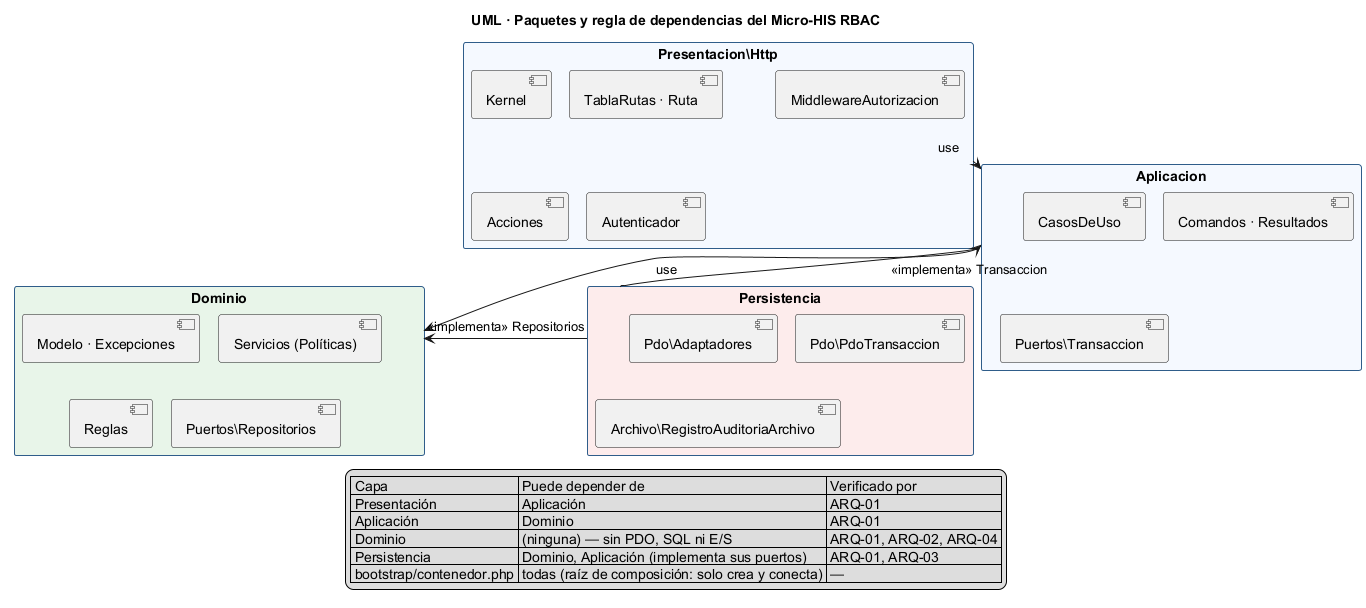

The diagram above was rendered by PlantUML. Its source (embedded in the PNG):
@startuml semana-03-paquetes-dependencias
!pragma layout smetana
title UML · Paquetes y regla de dependencias del Micro-HIS RBAC
skinparam packageStyle rectangle
skinparam package {
  BackgroundColor #F5F9FF
  BorderColor #2F5D8A
}
top to bottom direction

package "Presentacion\\Http" as Pres {
  [Kernel] as K
  [TablaRutas · Ruta] as R
  [MiddlewareAutorizacion] as MW
  [Acciones] as AC
  [Autenticador] as AU
}

package "Aplicacion" as Apl {
  [CasosDeUso] as UC
  [Comandos · Resultados] as CR
  [Puertos\\Transaccion] as TX
}

package "Dominio" as Dom #E8F5E9 {
  [Modelo · Excepciones] as MO
  [Servicios (Políticas)] as POL
  [Reglas] as RE
  [Puertos\\Repositorios] as PR
}

package "Persistencia" as Per #FDECEC {
  [Pdo\\Adaptadores] as PDO
  [Pdo\\PdoTransaccion] as PTX
  [Archivo\\RegistroAuditoriaArchivo] as ARC
}

Pres -down-> Apl : «use»
Apl -down-> Dom : «use»
Per -left-> Dom : «implementa» Repositorios
Per -up-> Apl : «implementa» Transaccion

legend bottom
  | Capa | Puede depender de | Verificado por |
  | Presentación | Aplicación | ARQ-01 |
  | Aplicación | Dominio | ARQ-01 |
  | Dominio | (ninguna) — sin PDO, SQL ni E/S | ARQ-01, ARQ-02, ARQ-04 |
  | Persistencia | Dominio, Aplicación (implementa sus puertos) | ARQ-01, ARQ-03 |
  | bootstrap/contenedor.php | todas (raíz de composición: solo crea y conecta) | — |
endlegend
@enduml